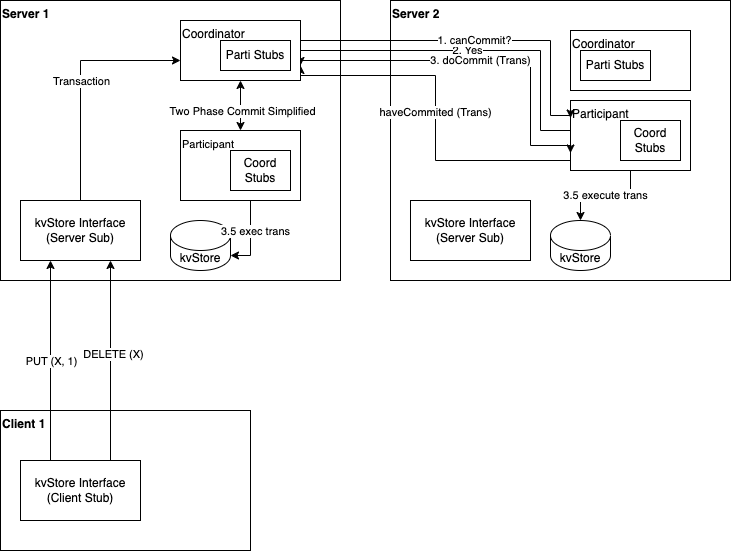

The diagram above was exported from draw.io. Its source (the exported page's mxGraphModel, read from the mxfile embedded in the PNG):
<mxGraphModel dx="1306" dy="826" grid="1" gridSize="10" guides="1" tooltips="1" connect="1" arrows="1" fold="1" page="1" pageScale="1" pageWidth="850" pageHeight="1100" math="0" shadow="0">
  <root>
    <mxCell id="0" />
    <mxCell id="1" parent="0" />
    <mxCell id="wPyH-0zRDvzHFGumC1bB-1" value="Server 1" style="rounded=0;whiteSpace=wrap;html=1;align=left;verticalAlign=top;fontStyle=1" parent="1" vertex="1">
      <mxGeometry x="90" y="70" width="340" height="280" as="geometry" />
    </mxCell>
    <mxCell id="wPyH-0zRDvzHFGumC1bB-3" value="&lt;span style=&quot;color: rgb(0, 0, 0); font-family: Helvetica; font-size: 11px; font-style: normal; font-variant-ligatures: normal; font-variant-caps: normal; font-weight: 400; letter-spacing: normal; orphans: 2; text-indent: 0px; text-transform: none; widows: 2; word-spacing: 0px; -webkit-text-stroke-width: 0px; white-space: nowrap; background-color: rgb(255, 255, 255); text-decoration-thickness: initial; text-decoration-style: initial; text-decoration-color: initial; float: none; display: inline !important;&quot;&gt;Participant&lt;/span&gt;" style="rounded=0;whiteSpace=wrap;html=1;align=left;verticalAlign=top;" parent="1" vertex="1">
      <mxGeometry x="270" y="200" width="120" height="70" as="geometry" />
    </mxCell>
    <mxCell id="wPyH-0zRDvzHFGumC1bB-4" value="Client 1" style="rounded=0;whiteSpace=wrap;html=1;align=left;verticalAlign=top;fontStyle=1" parent="1" vertex="1">
      <mxGeometry x="90" y="480" width="250" height="140" as="geometry" />
    </mxCell>
    <mxCell id="wPyH-0zRDvzHFGumC1bB-10" style="edgeStyle=orthogonalEdgeStyle;rounded=0;orthogonalLoop=1;jettySize=auto;html=1;entryX=0;entryY=0.5;entryDx=0;entryDy=0;" parent="1" source="wPyH-0zRDvzHFGumC1bB-5" edge="1">
      <mxGeometry relative="1" as="geometry">
        <mxPoint x="270" y="130" as="targetPoint" />
        <Array as="points">
          <mxPoint x="170" y="130" />
        </Array>
      </mxGeometry>
    </mxCell>
    <mxCell id="wPyH-0zRDvzHFGumC1bB-11" value="Transaction" style="edgeLabel;html=1;align=center;verticalAlign=middle;resizable=0;points=[];" parent="wPyH-0zRDvzHFGumC1bB-10" vertex="1" connectable="0">
      <mxGeometry relative="1" as="geometry">
        <mxPoint as="offset" />
      </mxGeometry>
    </mxCell>
    <mxCell id="wPyH-0zRDvzHFGumC1bB-5" value="kvStore Interface (Server Sub)" style="rounded=0;whiteSpace=wrap;html=1;" parent="1" vertex="1">
      <mxGeometry x="110" y="270" width="120" height="60" as="geometry" />
    </mxCell>
    <mxCell id="wPyH-0zRDvzHFGumC1bB-7" value="PUT (X, 1)" style="edgeStyle=orthogonalEdgeStyle;rounded=0;orthogonalLoop=1;jettySize=auto;html=1;exitX=0.25;exitY=0;exitDx=0;exitDy=0;" parent="1" source="wPyH-0zRDvzHFGumC1bB-6" edge="1">
      <mxGeometry relative="1" as="geometry">
        <mxPoint x="140" y="500" as="sourcePoint" />
        <mxPoint x="140" y="330" as="targetPoint" />
      </mxGeometry>
    </mxCell>
    <mxCell id="wPyH-0zRDvzHFGumC1bB-6" value="kvStore Interface (Client Stub)" style="rounded=0;whiteSpace=wrap;html=1;" parent="1" vertex="1">
      <mxGeometry x="110" y="530" width="120" height="60" as="geometry" />
    </mxCell>
    <mxCell id="wPyH-0zRDvzHFGumC1bB-8" style="edgeStyle=orthogonalEdgeStyle;rounded=0;orthogonalLoop=1;jettySize=auto;html=1;exitX=0.75;exitY=0;exitDx=0;exitDy=0;entryX=0.75;entryY=1;entryDx=0;entryDy=0;" parent="1" source="wPyH-0zRDvzHFGumC1bB-6" target="wPyH-0zRDvzHFGumC1bB-5" edge="1">
      <mxGeometry relative="1" as="geometry" />
    </mxCell>
    <mxCell id="wPyH-0zRDvzHFGumC1bB-9" value="DELETE (X)" style="edgeLabel;html=1;align=center;verticalAlign=middle;resizable=0;points=[];" parent="wPyH-0zRDvzHFGumC1bB-8" vertex="1" connectable="0">
      <mxGeometry x="0.0706" y="-2" relative="1" as="geometry">
        <mxPoint as="offset" />
      </mxGeometry>
    </mxCell>
    <mxCell id="wPyH-0zRDvzHFGumC1bB-13" value="kvStore" style="shape=cylinder3;whiteSpace=wrap;html=1;boundedLbl=1;backgroundOutline=1;size=15;" parent="1" vertex="1">
      <mxGeometry x="260" y="290" width="60" height="50" as="geometry" />
    </mxCell>
    <mxCell id="wPyH-0zRDvzHFGumC1bB-15" value="Server 2" style="rounded=0;whiteSpace=wrap;html=1;align=left;verticalAlign=top;fontStyle=1" parent="1" vertex="1">
      <mxGeometry x="480" y="70" width="340" height="280" as="geometry" />
    </mxCell>
    <mxCell id="wPyH-0zRDvzHFGumC1bB-16" value="Coordinator" style="rounded=0;whiteSpace=wrap;html=1;align=left;verticalAlign=top;" parent="1" vertex="1">
      <mxGeometry x="660" y="100" width="120" height="60" as="geometry" />
    </mxCell>
    <mxCell id="wPyH-0zRDvzHFGumC1bB-32" value="2. Yes" style="edgeStyle=orthogonalEdgeStyle;rounded=0;orthogonalLoop=1;jettySize=auto;html=1;entryX=1;entryY=0.75;entryDx=0;entryDy=0;" parent="1" source="wPyH-0zRDvzHFGumC1bB-17" target="wPyH-0zRDvzHFGumC1bB-30" edge="1">
      <mxGeometry relative="1" as="geometry">
        <Array as="points">
          <mxPoint x="630" y="200" />
          <mxPoint x="630" y="120" />
          <mxPoint x="390" y="120" />
        </Array>
      </mxGeometry>
    </mxCell>
    <mxCell id="wPyH-0zRDvzHFGumC1bB-35" style="edgeStyle=orthogonalEdgeStyle;rounded=0;orthogonalLoop=1;jettySize=auto;html=1;entryX=1;entryY=0.75;entryDx=0;entryDy=0;" parent="1" source="wPyH-0zRDvzHFGumC1bB-17" target="wPyH-0zRDvzHFGumC1bB-30" edge="1">
      <mxGeometry relative="1" as="geometry">
        <Array as="points">
          <mxPoint x="525" y="230" />
          <mxPoint x="525" y="145" />
        </Array>
      </mxGeometry>
    </mxCell>
    <mxCell id="wPyH-0zRDvzHFGumC1bB-36" value="haveCommited (Trans)" style="edgeLabel;html=1;align=center;verticalAlign=middle;resizable=0;points=[];" parent="wPyH-0zRDvzHFGumC1bB-35" vertex="1" connectable="0">
      <mxGeometry x="0.0061" y="1" relative="1" as="geometry">
        <mxPoint as="offset" />
      </mxGeometry>
    </mxCell>
    <mxCell id="wPyH-0zRDvzHFGumC1bB-17" value="Participant" style="rounded=0;whiteSpace=wrap;html=1;align=left;verticalAlign=top;" parent="1" vertex="1">
      <mxGeometry x="660" y="170" width="120" height="70" as="geometry" />
    </mxCell>
    <mxCell id="wPyH-0zRDvzHFGumC1bB-20" value="kvStore Interface (Server Sub)" style="rounded=0;whiteSpace=wrap;html=1;" parent="1" vertex="1">
      <mxGeometry x="500" y="270" width="120" height="60" as="geometry" />
    </mxCell>
    <mxCell id="wPyH-0zRDvzHFGumC1bB-21" value="kvStore" style="shape=cylinder3;whiteSpace=wrap;html=1;boundedLbl=1;backgroundOutline=1;size=15;" parent="1" vertex="1">
      <mxGeometry x="640" y="290" width="60" height="50" as="geometry" />
    </mxCell>
    <mxCell id="wPyH-0zRDvzHFGumC1bB-31" value="1. canCommit?" style="edgeStyle=orthogonalEdgeStyle;rounded=0;orthogonalLoop=1;jettySize=auto;html=1;entryX=0;entryY=0.25;entryDx=0;entryDy=0;" parent="1" source="wPyH-0zRDvzHFGumC1bB-30" target="wPyH-0zRDvzHFGumC1bB-17" edge="1">
      <mxGeometry relative="1" as="geometry">
        <Array as="points">
          <mxPoint x="640" y="110" />
          <mxPoint x="640" y="185" />
        </Array>
      </mxGeometry>
    </mxCell>
    <mxCell id="wPyH-0zRDvzHFGumC1bB-33" style="edgeStyle=orthogonalEdgeStyle;rounded=0;orthogonalLoop=1;jettySize=auto;html=1;entryX=0;entryY=0.75;entryDx=0;entryDy=0;" parent="1" source="wPyH-0zRDvzHFGumC1bB-30" target="wPyH-0zRDvzHFGumC1bB-17" edge="1">
      <mxGeometry relative="1" as="geometry">
        <Array as="points">
          <mxPoint x="620" y="130" />
          <mxPoint x="620" y="215" />
        </Array>
      </mxGeometry>
    </mxCell>
    <mxCell id="wPyH-0zRDvzHFGumC1bB-34" value="3. doCommit (Trans)" style="edgeLabel;html=1;align=center;verticalAlign=middle;resizable=0;points=[];" parent="wPyH-0zRDvzHFGumC1bB-33" vertex="1" connectable="0">
      <mxGeometry x="-0.0141" y="1" relative="1" as="geometry">
        <mxPoint as="offset" />
      </mxGeometry>
    </mxCell>
    <mxCell id="wPyH-0zRDvzHFGumC1bB-38" style="edgeStyle=orthogonalEdgeStyle;rounded=0;orthogonalLoop=1;jettySize=auto;html=1;entryX=0.5;entryY=0;entryDx=0;entryDy=0;startArrow=classic;startFill=1;" parent="1" source="wPyH-0zRDvzHFGumC1bB-30" target="wPyH-0zRDvzHFGumC1bB-3" edge="1">
      <mxGeometry relative="1" as="geometry" />
    </mxCell>
    <mxCell id="wPyH-0zRDvzHFGumC1bB-39" value="Two Phase Commit Simplified" style="edgeLabel;html=1;align=center;verticalAlign=middle;resizable=0;points=[];" parent="wPyH-0zRDvzHFGumC1bB-38" vertex="1" connectable="0">
      <mxGeometry x="0.2" y="1" relative="1" as="geometry">
        <mxPoint as="offset" />
      </mxGeometry>
    </mxCell>
    <mxCell id="wPyH-0zRDvzHFGumC1bB-30" value="Coordinator" style="rounded=0;whiteSpace=wrap;html=1;align=left;verticalAlign=top;" parent="1" vertex="1">
      <mxGeometry x="270" y="90" width="120" height="60" as="geometry" />
    </mxCell>
    <mxCell id="wPyH-0zRDvzHFGumC1bB-37" value="3.5 execute trans" style="edgeStyle=orthogonalEdgeStyle;rounded=0;orthogonalLoop=1;jettySize=auto;html=1;entryX=0.5;entryY=0;entryDx=0;entryDy=0;entryPerimeter=0;" parent="1" source="wPyH-0zRDvzHFGumC1bB-17" target="wPyH-0zRDvzHFGumC1bB-21" edge="1">
      <mxGeometry relative="1" as="geometry" />
    </mxCell>
    <mxCell id="wPyH-0zRDvzHFGumC1bB-41" style="edgeStyle=orthogonalEdgeStyle;rounded=0;orthogonalLoop=1;jettySize=auto;html=1;entryX=1;entryY=1;entryDx=0;entryDy=-15;entryPerimeter=0;" parent="1" source="wPyH-0zRDvzHFGumC1bB-3" target="wPyH-0zRDvzHFGumC1bB-13" edge="1">
      <mxGeometry relative="1" as="geometry">
        <Array as="points">
          <mxPoint x="340" y="325" />
        </Array>
      </mxGeometry>
    </mxCell>
    <mxCell id="wPyH-0zRDvzHFGumC1bB-42" value="3.5 exec trans" style="edgeLabel;html=1;align=center;verticalAlign=middle;resizable=0;points=[];" parent="wPyH-0zRDvzHFGumC1bB-41" vertex="1" connectable="0">
      <mxGeometry x="-0.2" y="4" relative="1" as="geometry">
        <mxPoint as="offset" />
      </mxGeometry>
    </mxCell>
    <mxCell id="wPyH-0zRDvzHFGumC1bB-43" value="Parti Stubs" style="rounded=0;whiteSpace=wrap;html=1;" parent="1" vertex="1">
      <mxGeometry x="310" y="110" width="70" height="30" as="geometry" />
    </mxCell>
    <mxCell id="wPyH-0zRDvzHFGumC1bB-44" value="Parti Stubs" style="rounded=0;whiteSpace=wrap;html=1;" parent="1" vertex="1">
      <mxGeometry x="670" y="120" width="70" height="30" as="geometry" />
    </mxCell>
    <mxCell id="-AuzJ5WZP_C2yodhwCmH-1" value="Coord Stubs" style="html=1;whiteSpace=wrap;" parent="1" vertex="1">
      <mxGeometry x="320" y="220" width="60" height="40" as="geometry" />
    </mxCell>
    <mxCell id="-AuzJ5WZP_C2yodhwCmH-2" value="Coord Stubs" style="html=1;whiteSpace=wrap;" parent="1" vertex="1">
      <mxGeometry x="710" y="190" width="60" height="40" as="geometry" />
    </mxCell>
  </root>
</mxGraphModel>